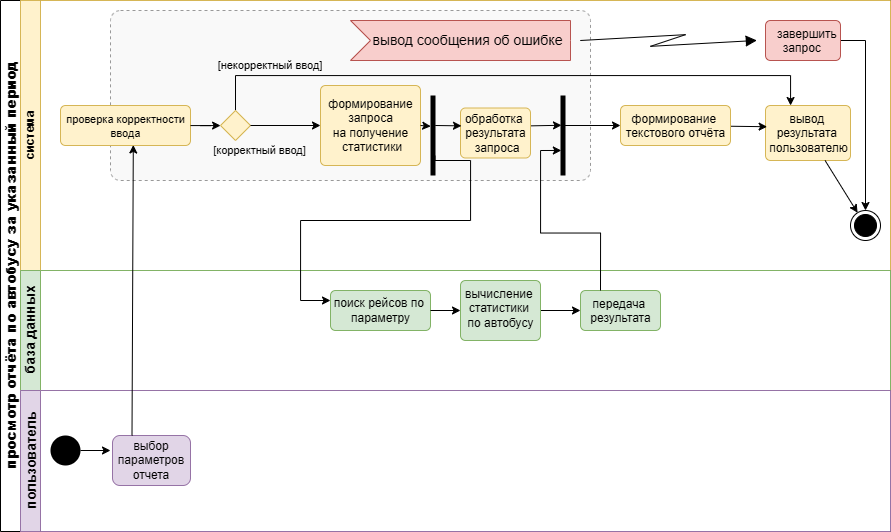

The diagram above was exported from draw.io. Its source (the exported page's mxGraphModel, read from the mxfile embedded in the PNG):
<mxGraphModel dx="695" dy="588" grid="1" gridSize="10" guides="1" tooltips="1" connect="1" arrows="1" fold="1" page="1" pageScale="1" pageWidth="1019" pageHeight="1320" math="0" shadow="0">
  <root>
    <mxCell id="0" />
    <mxCell id="1" parent="0" />
    <mxCell id="bPOVIzieLG1AcJA_SuyZ-1" parent="1" style="swimlane;html=1;childLayout=stackLayout;resizeParent=1;resizeParentMax=0;horizontal=0;startSize=20;horizontalStack=0;whiteSpace=wrap;verticalAlign=middle;" value="&lt;strong data-start=&quot;386&quot; data-end=&quot;437&quot;&gt;&lt;font style=&quot;font-size: 14px;&quot;&gt;просмотр отчёта по автобусу за указанный период&lt;/font&gt;&lt;/strong&gt;" vertex="1">
      <mxGeometry height="531" width="890" x="30" y="20" as="geometry" />
    </mxCell>
    <mxCell id="bPOVIzieLG1AcJA_SuyZ-2" parent="bPOVIzieLG1AcJA_SuyZ-1" style="swimlane;html=1;startSize=20;horizontal=0;fillColor=#fff2cc;strokeColor=#d6b656;" value="система" vertex="1">
      <mxGeometry height="270" width="870" x="20" as="geometry" />
    </mxCell>
    <mxCell id="bPOVIzieLG1AcJA_SuyZ-3" parent="bPOVIzieLG1AcJA_SuyZ-2" style="html=1;align=center;verticalAlign=top;rounded=1;absoluteArcSize=1;arcSize=20;dashed=1;fontColor=#333333;fillColor=#f9f9f9;strokeColor=#999999;" value="" vertex="1">
      <mxGeometry height="170" width="480" x="90" y="10" as="geometry" />
    </mxCell>
    <mxCell id="bPOVIzieLG1AcJA_SuyZ-4" parent="bPOVIzieLG1AcJA_SuyZ-2" style="html=1;align=center;verticalAlign=top;rounded=1;absoluteArcSize=1;arcSize=10;dashed=0;fillColor=#fff2cc;strokeColor=#d6b656;" value="&lt;font style=&quot;font-size: 11px;&quot;&gt;проверка корректности&lt;/font&gt;&lt;div&gt;&lt;font style=&quot;font-size: 11px;&quot;&gt;ввода&lt;/font&gt;&lt;/div&gt;" vertex="1">
      <mxGeometry height="40" width="130" x="40" y="105" as="geometry" />
    </mxCell>
    <mxCell id="bPOVIzieLG1AcJA_SuyZ-5" edge="1" parent="bPOVIzieLG1AcJA_SuyZ-2" source="bPOVIzieLG1AcJA_SuyZ-6" style="edgeStyle=orthogonalEdgeStyle;rounded=0;orthogonalLoop=1;jettySize=auto;html=1;" target="bPOVIzieLG1AcJA_SuyZ-17">
      <mxGeometry relative="1" as="geometry">
        <Array as="points">
          <mxPoint x="215" y="75" />
          <mxPoint x="770" y="75" />
        </Array>
        <mxPoint x="675" y="110" as="targetPoint" />
      </mxGeometry>
    </mxCell>
    <mxCell id="bPOVIzieLG1AcJA_SuyZ-6" parent="bPOVIzieLG1AcJA_SuyZ-2" style="rhombus;fillColor=#fff2cc;strokeColor=#d6b656;" value="" vertex="1">
      <mxGeometry height="30" width="30" x="200" y="110" as="geometry" />
    </mxCell>
    <mxCell id="bPOVIzieLG1AcJA_SuyZ-7" edge="1" parent="bPOVIzieLG1AcJA_SuyZ-2" source="bPOVIzieLG1AcJA_SuyZ-4" style="edgeStyle=orthogonalEdgeStyle;rounded=0;orthogonalLoop=1;jettySize=auto;html=1;" target="bPOVIzieLG1AcJA_SuyZ-6" value="">
      <mxGeometry relative="1" as="geometry" />
    </mxCell>
    <mxCell id="bPOVIzieLG1AcJA_SuyZ-8" parent="bPOVIzieLG1AcJA_SuyZ-2" style="html=1;align=center;verticalAlign=middle;rounded=1;absoluteArcSize=1;arcSize=10;dashed=0;fillColor=#fff2cc;strokeColor=#d6b656;" value="формирование&lt;div&gt;&amp;nbsp;запроса&amp;nbsp;&lt;div&gt;на получение&lt;/div&gt;&lt;div&gt;&amp;nbsp;статистики&lt;/div&gt;&lt;/div&gt;" vertex="1">
      <mxGeometry height="80" width="100" x="300" y="85" as="geometry" />
    </mxCell>
    <mxCell id="bPOVIzieLG1AcJA_SuyZ-9" edge="1" parent="bPOVIzieLG1AcJA_SuyZ-2" source="bPOVIzieLG1AcJA_SuyZ-6" style="edgeStyle=orthogonalEdgeStyle;rounded=0;orthogonalLoop=1;jettySize=auto;html=1;labelBackgroundColor=none;" target="bPOVIzieLG1AcJA_SuyZ-8" value="[корректный ввод]">
      <mxGeometry relative="1" x="-0.7143" y="-25" as="geometry">
        <mxPoint as="offset" />
      </mxGeometry>
    </mxCell>
    <mxCell id="bPOVIzieLG1AcJA_SuyZ-17" parent="bPOVIzieLG1AcJA_SuyZ-2" style="html=1;align=center;verticalAlign=top;rounded=1;absoluteArcSize=1;arcSize=10;dashed=0;fillColor=#fff2cc;strokeColor=#d6b656;" value="вывод&amp;nbsp;&lt;div&gt;результата&amp;nbsp;&lt;/div&gt;&lt;div&gt;пользователю&lt;/div&gt;" vertex="1">
      <mxGeometry height="55" width="85" x="745" y="105" as="geometry" />
    </mxCell>
    <mxCell id="bPOVIzieLG1AcJA_SuyZ-18" edge="1" parent="bPOVIzieLG1AcJA_SuyZ-2" source="bPOVIzieLG1AcJA_SuyZ-25" style="rounded=0;orthogonalLoop=1;jettySize=auto;html=1;entryX=0.019;entryY=0.386;entryDx=0;entryDy=0;entryPerimeter=0;" target="bPOVIzieLG1AcJA_SuyZ-17" value="">
      <mxGeometry relative="1" as="geometry">
        <mxPoint x="690" y="125" as="sourcePoint" />
      </mxGeometry>
    </mxCell>
    <mxCell id="bPOVIzieLG1AcJA_SuyZ-19" parent="bPOVIzieLG1AcJA_SuyZ-2" style="ellipse;html=1;shape=endState;fillColor=#000000;strokeColor=#000000;" value="" vertex="1">
      <mxGeometry height="30" width="30" x="830" y="210" as="geometry" />
    </mxCell>
    <mxCell id="bPOVIzieLG1AcJA_SuyZ-20" edge="1" parent="bPOVIzieLG1AcJA_SuyZ-2" source="bPOVIzieLG1AcJA_SuyZ-17" style="rounded=0;orthogonalLoop=1;jettySize=auto;html=1;" target="bPOVIzieLG1AcJA_SuyZ-19" value="">
      <mxGeometry relative="1" as="geometry" />
    </mxCell>
    <mxCell id="bPOVIzieLG1AcJA_SuyZ-21" parent="bPOVIzieLG1AcJA_SuyZ-2" style="html=1;shape=mxgraph.infographic.ribbonSimple;notch1=20;notch2=0;align=center;verticalAlign=middle;fontSize=14;fontStyle=0;fillColor=#f8cecc;flipH=0;spacingRight=0;spacingLeft=14;strokeColor=#b85450;" value="вывод сообщения об ошибке" vertex="1">
      <mxGeometry height="40" width="220" x="330" y="20" as="geometry" />
    </mxCell>
    <mxCell id="bPOVIzieLG1AcJA_SuyZ-22" edge="1" parent="bPOVIzieLG1AcJA_SuyZ-2" source="bPOVIzieLG1AcJA_SuyZ-23" style="edgeStyle=orthogonalEdgeStyle;rounded=0;orthogonalLoop=1;jettySize=auto;html=1;" target="bPOVIzieLG1AcJA_SuyZ-19">
      <mxGeometry relative="1" as="geometry" />
    </mxCell>
    <mxCell id="bPOVIzieLG1AcJA_SuyZ-23" parent="bPOVIzieLG1AcJA_SuyZ-2" style="html=1;align=center;verticalAlign=top;rounded=1;absoluteArcSize=1;arcSize=10;dashed=0;fillColor=#f8cecc;strokeColor=#b85450;" value="&amp;nbsp; &amp;nbsp;завершить&amp;nbsp;&lt;div&gt;запрос&amp;nbsp;&lt;div&gt;&lt;br&gt;&lt;/div&gt;&lt;/div&gt;" vertex="1">
      <mxGeometry height="40" width="75" x="745" y="20" as="geometry" />
    </mxCell>
    <mxCell id="bPOVIzieLG1AcJA_SuyZ-24" edge="1" parent="bPOVIzieLG1AcJA_SuyZ-2" source="bPOVIzieLG1AcJA_SuyZ-21" style="shape=mxgraph.lean_mapping.electronic_info_flow_edge;html=1;" target="bPOVIzieLG1AcJA_SuyZ-23" value="">
      <mxGeometry relative="1" width="160" as="geometry">
        <mxPoint x="640" y="-60" as="sourcePoint" />
        <mxPoint x="800" y="-60" as="targetPoint" />
      </mxGeometry>
    </mxCell>
    <mxCell id="bPOVIzieLG1AcJA_SuyZ-25" parent="bPOVIzieLG1AcJA_SuyZ-2" style="html=1;align=center;verticalAlign=top;rounded=1;absoluteArcSize=1;arcSize=10;dashed=0;fillColor=#fff2cc;strokeColor=#d6b656;" value="формирование&amp;nbsp;&lt;div&gt;текстового отчёта&lt;/div&gt;" vertex="1">
      <mxGeometry height="40" width="110" x="600" y="105" as="geometry" />
    </mxCell>
    <mxCell id="v8F9aptVgbFKh7094ZlZ-9" parent="bPOVIzieLG1AcJA_SuyZ-2" style="html=1;points=[];perimeter=orthogonalPerimeter;fillColor=#000000;strokeColor=none;" value="" vertex="1">
      <mxGeometry height="80" width="5" x="410" y="95" as="geometry" />
    </mxCell>
    <mxCell id="v8F9aptVgbFKh7094ZlZ-11" edge="1" parent="bPOVIzieLG1AcJA_SuyZ-2" source="bPOVIzieLG1AcJA_SuyZ-8" style="rounded=0;orthogonalLoop=1;jettySize=auto;html=1;exitX=1;exitY=0.5;exitDx=0;exitDy=0;entryX=0.048;entryY=0.385;entryDx=0;entryDy=0;entryPerimeter=0;" target="v8F9aptVgbFKh7094ZlZ-9">
      <mxGeometry relative="1" as="geometry" />
    </mxCell>
    <mxCell id="v8F9aptVgbFKh7094ZlZ-12" parent="bPOVIzieLG1AcJA_SuyZ-2" style="html=1;points=[];perimeter=orthogonalPerimeter;fillColor=#000000;strokeColor=none;" value="" vertex="1">
      <mxGeometry height="80" width="5" x="540" y="95" as="geometry" />
    </mxCell>
    <mxCell id="v8F9aptVgbFKh7094ZlZ-13" parent="bPOVIzieLG1AcJA_SuyZ-2" style="html=1;align=center;verticalAlign=middle;rounded=1;absoluteArcSize=1;arcSize=10;dashed=0;fillColor=#fff2cc;strokeColor=#d6b656;" value="обработка&amp;nbsp;&lt;div&gt;результата&lt;/div&gt;&lt;div&gt;&amp;nbsp;запроса&lt;/div&gt;" vertex="1">
      <mxGeometry height="50" width="70" x="440" y="107.5" as="geometry" />
    </mxCell>
    <mxCell id="v8F9aptVgbFKh7094ZlZ-15" edge="1" parent="bPOVIzieLG1AcJA_SuyZ-2" source="v8F9aptVgbFKh7094ZlZ-9" style="rounded=0;orthogonalLoop=1;jettySize=auto;html=1;entryX=0.014;entryY=0.357;entryDx=0;entryDy=0;exitX=0.943;exitY=0.375;exitDx=0;exitDy=0;exitPerimeter=0;entryPerimeter=0;" target="v8F9aptVgbFKh7094ZlZ-13">
      <mxGeometry relative="1" as="geometry">
        <mxPoint x="418" y="130" as="sourcePoint" />
        <mxPoint x="440" y="290" as="targetPoint" />
      </mxGeometry>
    </mxCell>
    <mxCell id="v8F9aptVgbFKh7094ZlZ-17" edge="1" parent="bPOVIzieLG1AcJA_SuyZ-2" source="v8F9aptVgbFKh7094ZlZ-13" style="rounded=0;orthogonalLoop=1;jettySize=auto;html=1;entryX=0.197;entryY=0.372;entryDx=0;entryDy=0;exitX=1.007;exitY=0.357;exitDx=0;exitDy=0;entryPerimeter=0;exitPerimeter=0;" target="v8F9aptVgbFKh7094ZlZ-12">
      <mxGeometry relative="1" as="geometry">
        <mxPoint x="430" y="141" as="sourcePoint" />
        <mxPoint x="456" y="140" as="targetPoint" />
      </mxGeometry>
    </mxCell>
    <mxCell id="v8F9aptVgbFKh7094ZlZ-21" edge="1" parent="bPOVIzieLG1AcJA_SuyZ-2" style="rounded=0;orthogonalLoop=1;jettySize=auto;html=1;entryX=0;entryY=0.5;entryDx=0;entryDy=0;" target="bPOVIzieLG1AcJA_SuyZ-25">
      <mxGeometry relative="1" as="geometry">
        <mxPoint x="543" y="125" as="sourcePoint" />
        <mxPoint x="551" y="121" as="targetPoint" />
      </mxGeometry>
    </mxCell>
    <mxCell id="HRDZwKUzbj-O7HonYAc5-3" parent="bPOVIzieLG1AcJA_SuyZ-2" style="text;html=1;whiteSpace=wrap;strokeColor=none;fillColor=none;align=center;verticalAlign=middle;rounded=0;" value="&lt;font style=&quot;font-size: 11px;&quot;&gt;[некорректный ввод]&lt;/font&gt;" vertex="1">
      <mxGeometry height="30" width="120" x="190" y="50" as="geometry" />
    </mxCell>
    <mxCell id="bPOVIzieLG1AcJA_SuyZ-26" parent="bPOVIzieLG1AcJA_SuyZ-1" style="swimlane;html=1;startSize=20;horizontal=0;fillColor=#d5e8d4;strokeColor=#82b366;" value="&lt;font style=&quot;font-size: 14px;&quot;&gt;база данных&lt;/font&gt;" vertex="1">
      <mxGeometry height="120" width="870" x="20" y="270" as="geometry" />
    </mxCell>
    <mxCell id="bPOVIzieLG1AcJA_SuyZ-27" parent="bPOVIzieLG1AcJA_SuyZ-26" style="html=1;align=center;verticalAlign=middle;rounded=1;absoluteArcSize=1;arcSize=10;dashed=0;fillColor=#d5e8d4;strokeColor=#82b366;" value="поиск рейсов по&amp;nbsp;&lt;div&gt;параметру&lt;/div&gt;" vertex="1">
      <mxGeometry height="40" width="100" x="310" y="20" as="geometry" />
    </mxCell>
    <mxCell id="v8F9aptVgbFKh7094ZlZ-7" edge="1" parent="bPOVIzieLG1AcJA_SuyZ-26" source="bPOVIzieLG1AcJA_SuyZ-28" style="edgeStyle=orthogonalEdgeStyle;rounded=0;orthogonalLoop=1;jettySize=auto;html=1;exitX=1;exitY=0.5;exitDx=0;exitDy=0;entryX=0;entryY=0.5;entryDx=0;entryDy=0;" target="v8F9aptVgbFKh7094ZlZ-5">
      <mxGeometry relative="1" as="geometry" />
    </mxCell>
    <mxCell id="bPOVIzieLG1AcJA_SuyZ-28" parent="bPOVIzieLG1AcJA_SuyZ-26" style="html=1;align=center;verticalAlign=top;rounded=1;absoluteArcSize=1;arcSize=10;dashed=0;fillColor=#d5e8d4;strokeColor=#82b366;" value="вычисление&amp;nbsp;&lt;div&gt;статистики&amp;nbsp;&lt;/div&gt;&lt;div&gt;по автобусу&lt;/div&gt;" vertex="1">
      <mxGeometry height="60" width="80" x="440" y="10" as="geometry" />
    </mxCell>
    <mxCell id="bPOVIzieLG1AcJA_SuyZ-37" edge="1" parent="bPOVIzieLG1AcJA_SuyZ-26" source="bPOVIzieLG1AcJA_SuyZ-27" style="edgeStyle=none;rounded=0;orthogonalLoop=1;jettySize=auto;html=1;exitX=1;exitY=0.5;exitDx=0;exitDy=0;" target="bPOVIzieLG1AcJA_SuyZ-28">
      <mxGeometry relative="1" as="geometry">
        <mxPoint x="515.7692307692307" y="160" as="sourcePoint" />
      </mxGeometry>
    </mxCell>
    <mxCell id="v8F9aptVgbFKh7094ZlZ-5" parent="bPOVIzieLG1AcJA_SuyZ-26" style="html=1;align=center;verticalAlign=top;rounded=1;absoluteArcSize=1;arcSize=10;dashed=0;fillColor=#d5e8d4;strokeColor=#82b366;" value="передача&amp;nbsp;&lt;div&gt;результата&lt;/div&gt;" vertex="1">
      <mxGeometry height="40" width="80" x="560" y="20" as="geometry" />
    </mxCell>
    <mxCell id="v8F9aptVgbFKh7094ZlZ-20" edge="1" parent="bPOVIzieLG1AcJA_SuyZ-26" style="edgeStyle=orthogonalEdgeStyle;rounded=0;orthogonalLoop=1;jettySize=auto;html=1;exitX=0.899;exitY=0.703;exitDx=0;exitDy=0;exitPerimeter=0;">
      <mxGeometry relative="1" as="geometry">
        <Array as="points">
          <mxPoint x="415" y="-110" />
          <mxPoint x="450" y="-110" />
          <mxPoint x="450" y="-50" />
          <mxPoint x="280" y="-50" />
          <mxPoint x="280" y="30" />
        </Array>
        <mxPoint x="414.495" y="-114.76000000000005" as="sourcePoint" />
        <mxPoint x="310" y="30" as="targetPoint" />
      </mxGeometry>
    </mxCell>
    <mxCell id="bPOVIzieLG1AcJA_SuyZ-29" parent="bPOVIzieLG1AcJA_SuyZ-1" style="swimlane;html=1;startSize=20;horizontal=0;fillColor=#e1d5e7;strokeColor=#9673a6;" value="&lt;font style=&quot;font-size: 14px;&quot;&gt;пользователь&lt;/font&gt;" vertex="1">
      <mxGeometry height="141" width="870" x="20" y="390" as="geometry" />
    </mxCell>
    <mxCell id="bPOVIzieLG1AcJA_SuyZ-33" parent="bPOVIzieLG1AcJA_SuyZ-29" style="ellipse;fillColor=#000000;strokeColor=none;" value="" vertex="1">
      <mxGeometry height="30" width="30" x="30" y="45" as="geometry" />
    </mxCell>
    <mxCell id="bPOVIzieLG1AcJA_SuyZ-34" parent="bPOVIzieLG1AcJA_SuyZ-29" style="rounded=1;whiteSpace=wrap;html=1;fillColor=#e1d5e7;strokeColor=#9673a6;" value="выбор параметров отчета" vertex="1">
      <mxGeometry height="50" width="78" x="92" y="45" as="geometry" />
    </mxCell>
    <mxCell id="bPOVIzieLG1AcJA_SuyZ-35" edge="1" parent="bPOVIzieLG1AcJA_SuyZ-29" source="bPOVIzieLG1AcJA_SuyZ-33" style="edgeStyle=orthogonalEdgeStyle;rounded=0;orthogonalLoop=1;jettySize=auto;html=1;" value="">
      <mxGeometry relative="1" as="geometry">
        <mxPoint x="90" y="60" as="targetPoint" />
      </mxGeometry>
    </mxCell>
    <mxCell id="bPOVIzieLG1AcJA_SuyZ-40" edge="1" parent="bPOVIzieLG1AcJA_SuyZ-1" source="bPOVIzieLG1AcJA_SuyZ-34" style="rounded=0;orthogonalLoop=1;jettySize=auto;html=1;endArrow=classic;endFill=1;exitX=0.25;exitY=0;exitDx=0;exitDy=0;entryX=0.56;entryY=0.987;entryDx=0;entryDy=0;entryPerimeter=0;" target="bPOVIzieLG1AcJA_SuyZ-4">
      <mxGeometry relative="1" as="geometry" />
    </mxCell>
    <mxCell id="v8F9aptVgbFKh7094ZlZ-18" edge="1" parent="bPOVIzieLG1AcJA_SuyZ-1" source="v8F9aptVgbFKh7094ZlZ-5" style="edgeStyle=orthogonalEdgeStyle;rounded=0;orthogonalLoop=1;jettySize=auto;html=1;exitX=0.25;exitY=0;exitDx=0;exitDy=0;entryX=0.168;entryY=0.687;entryDx=0;entryDy=0;entryPerimeter=0;" target="v8F9aptVgbFKh7094ZlZ-12">
      <mxGeometry relative="1" as="geometry" />
    </mxCell>
  </root>
</mxGraphModel>